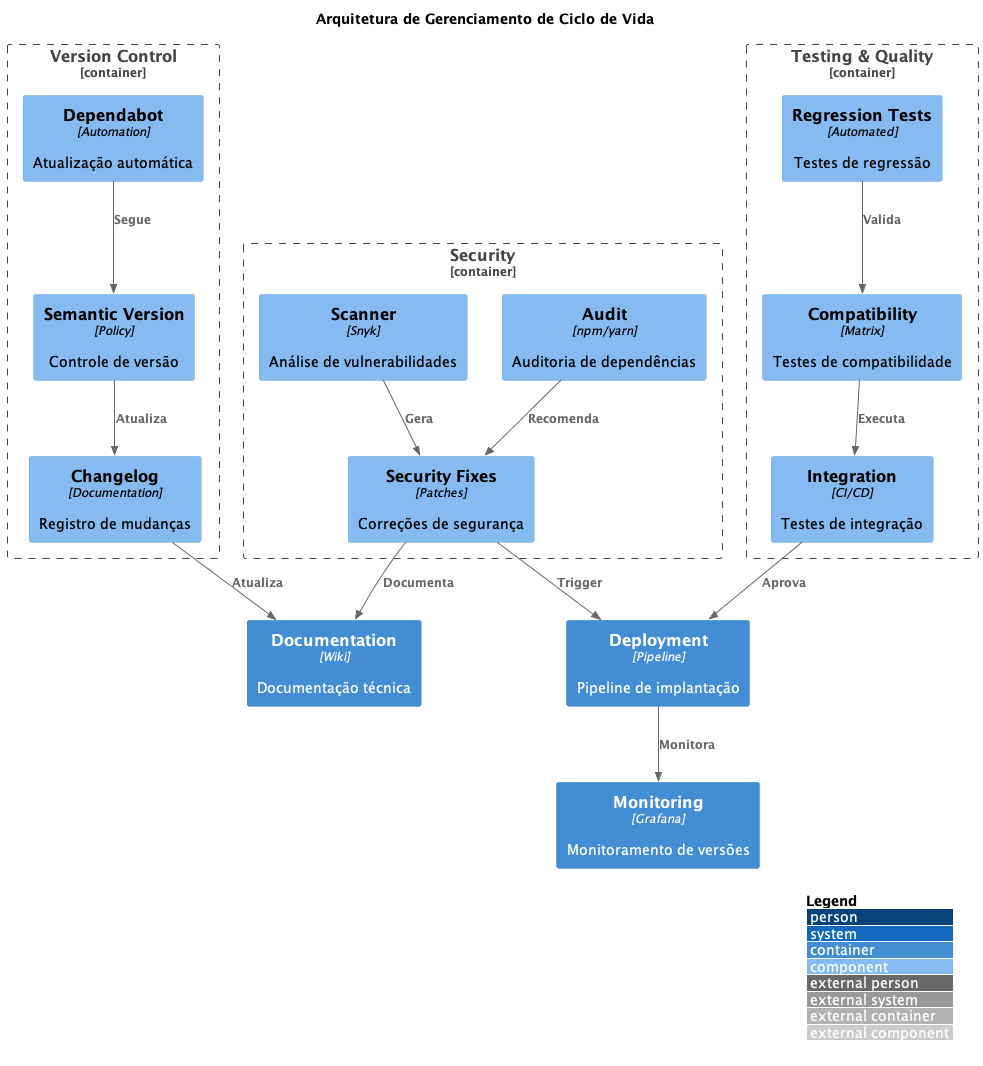

The diagram above was rendered by PlantUML. Its source (embedded in the PNG):
@startuml Application Lifecycle

!include https://raw.githubusercontent.com/plantuml-stdlib/C4-PlantUML/master/C4_Component.puml

LAYOUT_WITH_LEGEND()

title Arquitetura de Gerenciamento de Ciclo de Vida

Container_Boundary(version_control, "Version Control") {
    Component(dependabot, "Dependabot", "Automation", "Atualização automática")
    Component(semantic_version, "Semantic Version", "Policy", "Controle de versão")
    Component(changelog, "Changelog", "Documentation", "Registro de mudanças")
}

Container_Boundary(security, "Security") {
    Component(vulnerability_scanner, "Scanner", "Snyk", "Análise de vulnerabilidades")
    Component(audit, "Audit", "npm/yarn", "Auditoria de dependências")
    Component(security_fixes, "Security Fixes", "Patches", "Correções de segurança")
}

Container_Boundary(testing, "Testing & Quality") {
    Component(regression, "Regression Tests", "Automated", "Testes de regressão")
    Component(compatibility, "Compatibility", "Matrix", "Testes de compatibilidade")
    Component(integration, "Integration", "CI/CD", "Testes de integração")
}

Container(monitoring, "Monitoring", "Grafana", "Monitoramento de versões")
Container(documentation, "Documentation", "Wiki", "Documentação técnica")
Container(deployment, "Deployment", "Pipeline", "Pipeline de implantação")

Rel(dependabot, semantic_version, "Segue")
Rel(semantic_version, changelog, "Atualiza")
Rel(vulnerability_scanner, security_fixes, "Gera")
Rel(audit, security_fixes, "Recomenda")
Rel(security_fixes, deployment, "Trigger")
Rel(regression, compatibility, "Valida")
Rel(compatibility, integration, "Executa")
Rel(integration, deployment, "Aprova")
Rel(deployment, monitoring, "Monitora")
Rel(changelog, documentation, "Atualiza")
Rel(security_fixes, documentation, "Documenta")

@enduml